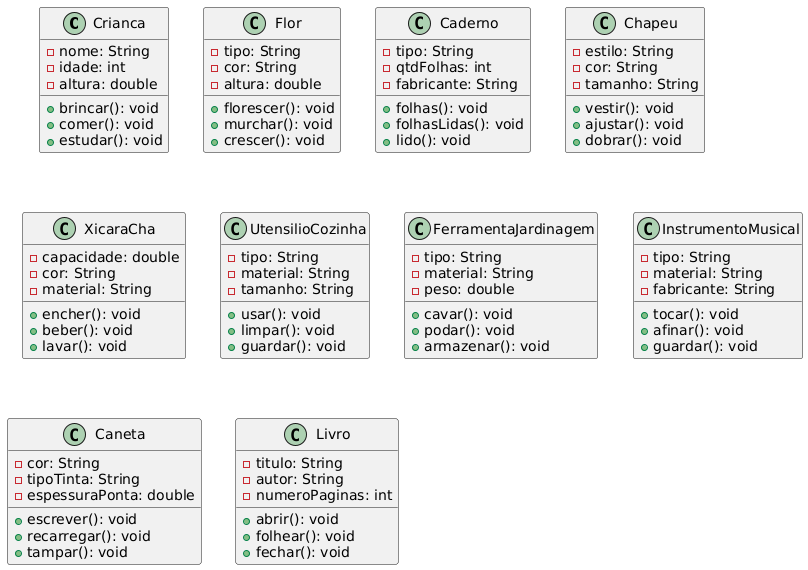

The diagram above was rendered by PlantUML. Its source (embedded in the PNG):
@startuml
class Crianca {
  - nome: String
  - idade: int
  - altura: double

  + brincar(): void
  + comer(): void
  + estudar(): void
}

class Flor {
  - tipo: String
  - cor: String
  - altura: double

  + florescer(): void
  + murchar(): void
  + crescer(): void
}

class Caderno {
  - tipo: String
  - qtdFolhas: int
  - fabricante: String

  + folhas(): void
  + folhasLidas(): void
  + lido(): void
}

class Chapeu {
  - estilo: String
  - cor: String
  - tamanho: String

  + vestir(): void
  + ajustar(): void
  + dobrar(): void
}

class XicaraCha {
  - capacidade: double
  - cor: String
  - material: String

  + encher(): void
  + beber(): void
  + lavar(): void
}

class UtensilioCozinha {
  - tipo: String
  - material: String
  - tamanho: String

  + usar(): void
  + limpar(): void
  + guardar(): void
}

class FerramentaJardinagem {
  - tipo: String
  - material: String
  - peso: double

  + cavar(): void
  + podar(): void
  + armazenar(): void
}

class InstrumentoMusical {
  - tipo: String
  - material: String
  - fabricante: String

  + tocar(): void
  + afinar(): void
  + guardar(): void
}

class Caneta {
  - cor: String
  - tipoTinta: String
  - espessuraPonta: double

  + escrever(): void
  + recarregar(): void
  + tampar(): void
}

class Livro {
  - titulo: String
  - autor: String
  - numeroPaginas: int

  + abrir(): void
  + folhear(): void
  + fechar(): void
}
@enduml